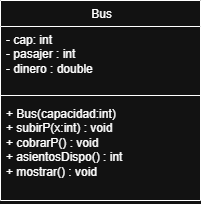

The diagram above was exported from draw.io. Its source (the exported page's mxGraphModel, read from the mxfile embedded in the PNG):
<mxGraphModel dx="685" dy="466" grid="1" gridSize="10" guides="1" tooltips="1" connect="1" arrows="1" fold="1" page="1" pageScale="1" pageWidth="827" pageHeight="1169" math="0" shadow="0">
  <root>
    <mxCell id="0" />
    <mxCell id="1" parent="0" />
    <mxCell id="cti-aCtdJEbzGllBr8pn-1" parent="1" style="swimlane;fontStyle=1;align=center;verticalAlign=top;childLayout=stackLayout;horizontal=1;startSize=26;horizontalStack=0;resizeParent=1;resizeParentMax=0;resizeLast=0;collapsible=1;marginBottom=0;whiteSpace=wrap;html=1;" value="&lt;span style=&quot;font-weight: 400; text-align: left;&quot;&gt;&amp;nbsp;Bus&lt;/span&gt;" vertex="1">
      <mxGeometry height="200" width="200" x="280" y="80" as="geometry" />
    </mxCell>
    <mxCell id="cti-aCtdJEbzGllBr8pn-2" parent="cti-aCtdJEbzGllBr8pn-1" style="text;strokeColor=none;fillColor=none;align=left;verticalAlign=top;spacingLeft=4;spacingRight=4;overflow=hidden;rotatable=0;points=[[0,0.5],[1,0.5]];portConstraint=eastwest;whiteSpace=wrap;html=1;" value="- cap: int&lt;br&gt;- pasajer : int&lt;br&gt;- dinero : double&amp;nbsp;" vertex="1">
      <mxGeometry height="64" width="200" y="26" as="geometry" />
    </mxCell>
    <mxCell id="cti-aCtdJEbzGllBr8pn-3" parent="cti-aCtdJEbzGllBr8pn-1" style="line;strokeWidth=1;fillColor=none;align=left;verticalAlign=middle;spacingTop=-1;spacingLeft=3;spacingRight=3;rotatable=0;labelPosition=right;points=[];portConstraint=eastwest;strokeColor=inherit;" value="" vertex="1">
      <mxGeometry height="10" width="200" y="90" as="geometry" />
    </mxCell>
    <mxCell id="cti-aCtdJEbzGllBr8pn-4" parent="cti-aCtdJEbzGllBr8pn-1" style="text;strokeColor=none;fillColor=none;align=left;verticalAlign=top;spacingLeft=4;spacingRight=4;overflow=hidden;rotatable=0;points=[[0,0.5],[1,0.5]];portConstraint=eastwest;whiteSpace=wrap;html=1;" value="+ Bus(capacidad:int)&amp;nbsp;&lt;br&gt;+ subirP(x:int) : void&amp;nbsp;&lt;br&gt;+ cobrarP() : void&amp;nbsp;&lt;br&gt;+ asientosDispo() : int&amp;nbsp;&lt;br&gt;+ mostrar() : void&amp;nbsp;" vertex="1">
      <mxGeometry height="100" width="200" y="100" as="geometry" />
    </mxCell>
  </root>
</mxGraphModel>